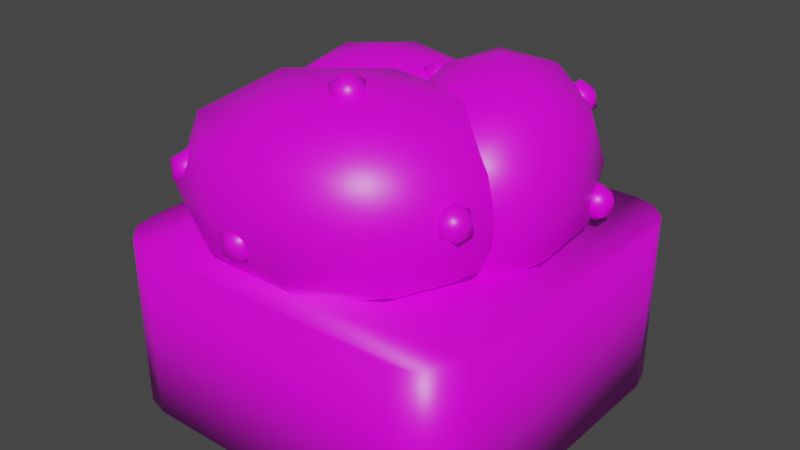 # Source: tile_shrub.blend  (saved by Blender 3.6.13; exported with 4.5.12 LTS)
import bpy
from mathutils import Matrix  # noqa: F401  (used for matrix-valued properties, if any)

bpy.ops.wm.read_factory_settings(use_empty=True)
scene = bpy.context.scene
scene.name = 'Scene'

# ---- collections
col_collection = bpy.data.collections.new('Collection'); scene.collection.children.link(col_collection)

# ---- images (referenced by path relative to the original .blend; pixels are not part of the script)
import os
ASSET_DIR = os.environ.get("B2B_ASSET_DIR", "")  # directory of the original .blend (textures are referenced by path, not embedded)
HERE = os.path.dirname(os.path.abspath(__file__))  # packed textures are extracted next to this script under _unpacked/

def load_image(name, relpath, width, height, colorspace="sRGB"):
    """Load a texture the original file referenced (path relative to the .blend, or extracted next to this script)."""
    p = next((c for c in (os.path.join(HERE, relpath), os.path.join(ASSET_DIR, relpath)) if relpath and os.path.exists(c)), "")
    if p:
        img = bpy.data.images.load(p, check_existing=True)
        img.name = name
    else:  # same state as the original file: an image datablock whose file is absent (Cycles renders it pink)
        img = bpy.data.images.new(name, width, height)
        img.source = "FILE"
        img.filepath = "//" + (relpath or name)
    img.colorspace_settings.name = colorspace
    return img
img_untitled = load_image('Untitled', '', 1024, 1024, 'sRGB')

# ---- materials (node trees are filled in below, after node groups)
mat_material = bpy.data.materials.new('Material')
mat_material.alpha_threshold = 0.0
mat_material.use_transparent_shadow = False
mat_material.line_color = (0.0, 0.0, 0.0, 1.0)

# ---- material node trees
mat_material.use_nodes = True; mat_material.node_tree.nodes.clear()
_N = mat_material.node_tree.nodes; _L = mat_material.node_tree.links
n0 = _N.new('ShaderNodeOutputMaterial'); n0.name = 'Material Output'; n0.location = (300, 300)
n1 = _N.new('ShaderNodeBsdfPrincipled'); n1.name = 'Principled BSDF'; n1.location = (10, 300)
n1.distribution = 'GGX'
n1.subsurface_method = 'BURLEY'
n1.inputs[2].default_value = 0.4
n1.inputs[3].default_value = 1.45
n1.inputs[27].default_value = (0.0, 0.0, 0.0, 1.0)
n1.inputs[28].default_value = 1.0
n2 = _N.new('ShaderNodeTexImage'); n2.name = 'Image Texture'; n2.location = (-180, 280)
n2.image = img_untitled
_L.new(n1.outputs[0], n0.inputs[0])
_L.new(n2.outputs[0], n1.inputs[0])
n0.is_active_output = True

# ---- world
world_world = bpy.data.worlds.new('World'); scene.world = world_world
world_world.use_nodes = True; world_world.node_tree.nodes.clear()
_N = world_world.node_tree.nodes; _L = world_world.node_tree.links
n0 = _N.new('ShaderNodeOutputWorld'); n0.name = 'World Output'; n0.location = (300, 300)
n1 = _N.new('ShaderNodeBackground'); n1.name = 'Background'; n1.location = (10, 300)
n1.inputs[0].default_value = (0.05088, 0.05088, 0.05088, 1.0)
_L.new(n1.outputs[0], n0.inputs[0])
n0.is_active_output = True
world_world.color = (0.05088, 0.05088, 0.05088)
world_world.use_sun_shadow = False
world_world.sun_shadow_jitter_overblur = 0.0

# ---- meshes
me_icosphere_010 = bpy.data.meshes.new('Icosphere.010')
me_icosphere_010.from_pydata([(0.0, 0.0, -1.0), (0.7236, -0.5257, -0.4472), (-0.2764, -0.8506, -0.4472), (-0.8944, 0.0, -0.4472), (-0.2764, 0.8506, -0.4472), (0.7236, 0.5257, -0.4472), (0.2764, -0.8506, 0.4472), (-0.7236, -0.5257, 0.4472), (-0.7236, 0.5257, 0.4472), (0.2764, 0.8506, 0.4472), (0.8944, 0.0, 0.4472), (0.0, 0.0, 1.0), (3.446, 7.53, -10.3), (2.408, 12.73, -7.316), (7.641, 8.604, -7.316), (6.408, 2.11, -7.316), (0.3552, 1.284, -7.316), (-1.796, 9.434, -7.316), (5.317, 11.76, -2.495), (7.769, 4.574, -2.495), (3.429, 1.088, -2.495), (-1.63, 5.969, -2.495), (-1.022, 11.72, -2.495), (2.939, 7.573, 0.4842), (5.955, 8.202, -9.491), (2.882, 10.51, -9.491), (5.404, 11.38, -7.74), (-0.1792, 11.86, -7.74), (0.4222, 8.236, -9.491), (5.204, 3.767, -9.491), (7.686, 4.62, -7.74), (1.908, 4.258, -9.491), (3.558, 1.085, -7.74), (-0.9826, 5.99, -7.74), (0.3597, 12.98, -4.906), (-2.563, 10.48, -4.906), (7.068, 10.67, -4.906), (3.976, 12.97, -4.906), (7.763, 2.861, -4.906), (8.453, 5.978, -4.906), (1.228, 0.1232, -4.906), (5.148, 0.593, -4.906), (-2.59, 8.041, -4.906), (-1.744, 1.913, -4.906), (2.155, 12.42, -2.072), (7.26, 8.908, -2.072), (5.982, 2.031, -2.072), (0.5504, 2.825, -2.072), (-2.244, 9.01, -2.072), (4.325, 10.21, -0.3208), (0.7908, 10.36, -0.3208), (5.88, 6.542, -0.3208), (3.189, 3.62, -0.3208), (0.2559, 6.63, -0.3208), (9.484, 12.07, -8.297), (9.143, 13.34, -8.297), (9.484, 12.07, -17.9), (9.484, -3.173, -8.297), (9.143, -4.444, -8.297), (9.484, -3.173, -17.9), (9.143, -4.444, -17.9), (8.213, -5.374, -17.9), (6.943, -5.714, -17.9), (8.213, -5.374, -8.297), (6.943, -5.714, -8.297), (-8.302, -5.714, -8.297), (-8.302, -5.714, -17.9), (-9.573, -5.374, -8.297), (-9.573, -5.374, -17.9), (-10.5, -4.444, -8.297), (-10.5, -4.444, -17.9), (-10.84, -3.173, -8.297), (-10.84, -3.173, -17.9), (-10.84, 12.07, -8.297), (-10.5, 13.34, -8.297), (-10.84, 12.07, -17.9), (-10.5, 13.34, -17.9), (-9.573, 14.27, -17.9), (-8.302, 14.61, -17.9), (-9.573, 14.27, -8.297), (-8.302, 14.61, -8.297), (6.943, 14.61, -8.297), (8.213, 14.27, -8.297), (6.943, 14.61, -17.9), (8.213, 14.27, -17.9), (9.143, 13.34, -17.9), (-0.4294, 0.4089, -10.27), (6.32, 1.091, -7.305), (0.4216, -5.069, -7.305), (-7.701, -2.696, -7.305), (-8.008, 5.119, -7.305), (2.644, 6.854, -7.305), (4.732, -2.496, -2.507), (-4.729, -4.734, -2.507), (-8.637, 1.226, -2.507), (-1.792, 7.071, -2.507), (5.463, 5.587, -2.507), (-0.312, 1.05, 0.4586), (0.1184, -2.871, -9.469), (3.435, 0.7604, -9.469), (4.238, -2.561, -7.726), (5.538, 4.495, -7.726), (0.8437, 4.176, -9.469), (-5.441, -1.367, -9.469), (-4.661, -4.635, -7.726), (-4.409, 2.773, -9.469), (-8.656, 1.062, -7.726), (-1.845, 6.243, -7.726), (6.894, 3.671, -4.906), (4.075, 7.702, -4.906), (3.123, -4.594, -4.906), (6.436, -0.9362, -4.906), (-6.912, -4.516, -4.906), (-3.024, -5.78, -4.906), (-9.594, 4.149, -4.906), (-9.479, -0.904, -4.906), (0.9661, 8.038, -4.906), (-6.947, 7.716, -4.906), (5.963, 1.451, -2.086), (0.8565, -4.621, -2.086), (-7.75, -2.144, -2.086), (-6.068, 4.68, -2.086), (2.159, 7.478, -2.086), (2.873, -1.041, -0.3425), (3.503, 3.444, -0.3425), (-1.989, -2.57, -0.3425), (-5.38, 1.219, -0.3425), (-1.183, 4.586, -0.3425), (-5.58, 8.891, -8.836), (-9.89, 6.417, -6.664), (-7.787, 12.3, -6.664), (-1.644, 13.14, -6.664), (0.8977, 8.007, -6.664), (-5.708, 3.661, -6.664), (-9.901, 9.291, -3.148), (-4.242, 13.62, -3.148), (0.1544, 10.8, -3.148), (-2.677, 4.842, -3.148), (-7.973, 3.665, -3.148), (-5.467, 8.427, -0.9753), (-6.927, 10.92, -8.249), (-8.059, 7.5, -8.249), (-9.59, 9.482, -6.972), (-8.349, 4.373, -6.972), (-5.305, 5.99, -8.249), (-2.758, 11.58, -8.249), (-4.258, 13.53, -6.972), (-2.211, 8.5, -8.249), (0.1183, 10.91, -6.972), (-2.889, 5.412, -6.972), (-9.503, 4.519, -4.906), (-6.412, 2.665, -4.906), (-9.452, 11.17, -4.906), (-10.57, 7.738, -4.906), (-2.716, 14.12, -4.906), (-5.695, 13.81, -4.906), (1.669, 9.129, -4.906), (0.08096, 12.47, -4.906), (-4.232, 3.37, -4.906), (0.9645, 5.952, -4.906), (-9.544, 6.282, -2.839), (-7.944, 11.87, -2.839), (-1.447, 12.79, -2.839), (-0.5313, 7.72, -2.839), (-5.198, 3.389, -2.839), (-8.223, 8.873, -1.562), (-7.303, 5.685, -1.562), (-5.428, 11.35, -1.562), (-2.026, 9.829, -1.562), (-3.827, 6.322, -1.562), (6.223, -0.4158, -5.26), (6.947, -0.9415, -4.707), (5.947, -1.266, -4.707), (5.329, -0.4158, -4.707), (5.947, 0.4349, -4.707), (6.947, 0.11, -4.707), (6.5, -1.266, -3.813), (5.5, -0.9415, -3.813), (5.5, 0.11, -3.813), (6.5, 0.4349, -3.813), (7.118, -0.4158, -3.813), (6.223, -0.4158, -3.26), (7.482, 9.493, -7.508), (8.206, 8.967, -6.955), (7.206, 8.642, -6.955), (6.588, 9.493, -6.955), (7.206, 10.34, -6.955), (8.206, 10.02, -6.955), (7.759, 8.642, -6.061), (6.759, 8.967, -6.061), (6.759, 10.02, -6.061), (7.759, 10.34, -6.061), (8.377, 9.493, -6.061), (7.482, 9.493, -5.508), (0.1995, 12.19, -7.758), (0.9231, 11.66, -7.205), (-0.07693, 11.34, -7.205), (-0.695, 12.19, -7.205), (-0.07693, 13.04, -7.205), (0.9231, 12.72, -7.205), (0.4758, 11.34, -6.31), (-0.5241, 11.66, -6.31), (-0.5241, 12.72, -6.31), (0.4758, 13.04, -6.31), (1.094, 12.19, -6.31), (0.1995, 12.19, -5.758), (5.055, 11.25, -3.302), (5.778, 10.73, -2.749), (4.778, 10.4, -2.749), (4.16, 11.25, -2.749), (4.778, 12.1, -2.749), (5.778, 11.78, -2.749), (5.331, 10.4, -1.854), (4.331, 10.73, -1.854), (4.331, 11.78, -1.854), (5.331, 12.1, -1.854), (5.949, 11.25, -1.854), (5.055, 11.25, -1.302), (-2.021, -5.045, -7.044), (-1.297, -5.571, -6.491), (-2.297, -5.896, -6.491), (-2.915, -5.045, -6.491), (-2.297, -4.194, -6.491), (-1.297, -4.519, -6.491), (-1.744, -5.896, -5.597), (-2.744, -5.571, -5.597), (-2.744, -4.519, -5.597), (-1.744, -4.194, -5.597), (-1.126, -5.045, -5.597), (-2.021, -5.045, -5.044), (-6.656, -3.803, -5.182), (-5.932, -4.329, -4.629), (-6.932, -4.653, -4.629), (-7.55, -3.803, -4.629), (-6.932, -2.952, -4.629), (-5.932, -3.277, -4.629), (-6.379, -4.653, -3.735), (-7.379, -4.329, -3.735), (-7.379, -3.277, -3.735), (-6.379, -2.952, -3.735), (-5.761, -3.803, -3.735), (-6.656, -3.803, -3.182), (-8.681, 9.414, -3.769), (-7.957, 8.888, -3.216), (-8.957, 8.563, -3.216), (-9.575, 9.414, -3.216), (-8.957, 10.26, -3.216), (-7.957, 9.94, -3.216), (-8.404, 8.563, -2.322), (-9.404, 8.888, -2.322), (-9.404, 9.94, -2.322), (-8.404, 10.26, -2.322), (-7.786, 9.414, -2.322), (-8.681, 9.414, -1.769), (-1.784, 8.939, -3.099), (-1.061, 8.413, -2.546), (-2.061, 8.088, -2.546), (-2.679, 8.939, -2.546), (-2.061, 9.789, -2.546), (-1.061, 9.464, -2.546), (-1.508, 8.088, -1.652), (-2.508, 8.413, -1.652), (-2.508, 9.464, -1.652), (-1.508, 9.789, -1.652), (-0.8901, 8.939, -1.652), (-1.784, 8.939, -1.099)], [], [(0, 1, 2), (1, 0, 5), (0, 2, 3), (0, 3, 4), (0, 4, 5), (1, 5, 10), (2, 1, 6), (3, 2, 7), (4, 3, 8), (5, 4, 9), (1, 10, 6), (2, 6, 7), (3, 7, 8), (4, 8, 9), (5, 9, 10), (6, 10, 11), (7, 6, 11), (8, 7, 11), (9, 8, 11), (10, 9, 11), (12, 25, 24), (13, 25, 27), (12, 24, 29), (12, 29, 31), (12, 31, 28), (13, 27, 34), (14, 26, 36), (15, 30, 38), (16, 32, 40), (17, 33, 42), (13, 34, 37), (14, 36, 39), (15, 38, 41), (16, 40, 43), (17, 42, 35), (18, 44, 49), (19, 45, 51), (20, 46, 52), (21, 47, 53), (22, 48, 50), (50, 53, 23), (50, 48, 53), (48, 21, 53), (53, 52, 23), (53, 47, 52), (47, 20, 52), (52, 51, 23), (52, 46, 51), (46, 19, 51), (51, 49, 23), (51, 45, 49), (45, 18, 49), (49, 50, 23), (49, 44, 50), (44, 22, 50), (35, 48, 22), (35, 42, 48), (42, 21, 48), (43, 47, 21), (43, 40, 47), (40, 20, 47), (41, 46, 20), (41, 38, 46), (38, 19, 46), (39, 45, 19), (39, 36, 45), (36, 18, 45), (37, 44, 18), (37, 34, 44), (34, 22, 44), (42, 43, 21), (42, 33, 43), (33, 16, 43), (40, 41, 20), (40, 32, 41), (32, 15, 41), (38, 39, 19), (38, 30, 39), (30, 14, 39), (36, 37, 18), (36, 26, 37), (26, 13, 37), (34, 35, 22), (34, 27, 35), (27, 17, 35), (28, 33, 17), (28, 31, 33), (31, 16, 33), (31, 32, 16), (31, 29, 32), (29, 15, 32), (29, 30, 15), (29, 24, 30), (24, 14, 30), (27, 28, 17), (27, 25, 28), (25, 12, 28), (24, 26, 14), (24, 25, 26), (25, 13, 26), (54, 55, 82, 81, 80, 79, 74, 73, 71, 69, 67, 65, 64, 63, 58, 57), (54, 56, 85, 55), (56, 54, 57, 59), (58, 60, 59, 57), (75, 76, 77, 78, 83, 84, 85, 56, 59, 60, 61, 62, 66, 68, 70, 72), (63, 61, 60, 58), (64, 62, 61, 63), (62, 64, 65, 66), (66, 65, 67, 68), (68, 67, 69, 70), (70, 69, 71, 72), (72, 71, 73, 75), (74, 76, 75, 73), (79, 77, 76, 74), (80, 78, 77, 79), (78, 80, 81, 83), (82, 84, 83, 81), (55, 85, 84, 82), (86, 99, 98), (87, 99, 101), (86, 98, 103), (86, 103, 105), (86, 105, 102), (87, 101, 108), (88, 100, 110), (89, 104, 112), (90, 106, 114), (91, 107, 116), (87, 108, 111), (88, 110, 113), (89, 112, 115), (90, 114, 117), (91, 116, 109), (92, 118, 123), (93, 119, 125), (94, 120, 126), (95, 121, 127), (96, 122, 124), (124, 127, 97), (124, 122, 127), (122, 95, 127), (127, 126, 97), (127, 121, 126), (121, 94, 126), (126, 125, 97), (126, 120, 125), (120, 93, 125), (125, 123, 97), (125, 119, 123), (119, 92, 123), (123, 124, 97), (123, 118, 124), (118, 96, 124), (109, 122, 96), (109, 116, 122), (116, 95, 122), (117, 121, 95), (117, 114, 121), (114, 94, 121), (115, 120, 94), (115, 112, 120), (112, 93, 120), (113, 119, 93), (113, 110, 119), (110, 92, 119), (111, 118, 92), (111, 108, 118), (108, 96, 118), (116, 117, 95), (116, 107, 117), (107, 90, 117), (114, 115, 94), (114, 106, 115), (106, 89, 115), (112, 113, 93), (112, 104, 113), (104, 88, 113), (110, 111, 92), (110, 100, 111), (100, 87, 111), (108, 109, 96), (108, 101, 109), (101, 91, 109), (102, 107, 91), (102, 105, 107), (105, 90, 107), (105, 106, 90), (105, 103, 106), (103, 89, 106), (103, 104, 89), (103, 98, 104), (98, 88, 104), (101, 102, 91), (101, 99, 102), (99, 86, 102), (98, 100, 88), (98, 99, 100), (99, 87, 100), (128, 141, 140), (129, 141, 143), (128, 140, 145), (128, 145, 147), (128, 147, 144), (129, 143, 150), (130, 142, 152), (131, 146, 154), (132, 148, 156), (133, 149, 158), (129, 150, 153), (130, 152, 155), (131, 154, 157), (132, 156, 159), (133, 158, 151), (134, 160, 165), (135, 161, 167), (136, 162, 168), (137, 163, 169), (138, 164, 166), (166, 169, 139), (166, 164, 169), (164, 137, 169), (169, 168, 139), (169, 163, 168), (163, 136, 168), (168, 167, 139), (168, 162, 167), (162, 135, 167), (167, 165, 139), (167, 161, 165), (161, 134, 165), (165, 166, 139), (165, 160, 166), (160, 138, 166), (151, 164, 138), (151, 158, 164), (158, 137, 164), (159, 163, 137), (159, 156, 163), (156, 136, 163), (157, 162, 136), (157, 154, 162), (154, 135, 162), (155, 161, 135), (155, 152, 161), (152, 134, 161), (153, 160, 134), (153, 150, 160), (150, 138, 160), (158, 159, 137), (158, 149, 159), (149, 132, 159), (156, 157, 136), (156, 148, 157), (148, 131, 157), (154, 155, 135), (154, 146, 155), (146, 130, 155), (152, 153, 134), (152, 142, 153), (142, 129, 153), (150, 151, 138), (150, 143, 151), (143, 133, 151), (144, 149, 133), (144, 147, 149), (147, 132, 149), (147, 148, 132), (147, 145, 148), (145, 131, 148), (145, 146, 131), (145, 140, 146), (140, 130, 146), (143, 144, 133), (143, 141, 144), (141, 128, 144), (140, 142, 130), (140, 141, 142), (141, 129, 142), (170, 171, 172), (171, 170, 175), (170, 172, 173), (170, 173, 174), (170, 174, 175), (171, 175, 180), (172, 171, 176), (173, 172, 177), (174, 173, 178), (175, 174, 179), (171, 180, 176), (172, 176, 177), (173, 177, 178), (174, 178, 179), (175, 179, 180), (176, 180, 181), (177, 176, 181), (178, 177, 181), (179, 178, 181), (180, 179, 181), (182, 183, 184), (183, 182, 187), (182, 184, 185), (182, 185, 186), (182, 186, 187), (183, 187, 192), (184, 183, 188), (185, 184, 189), (186, 185, 190), (187, 186, 191), (183, 192, 188), (184, 188, 189), (185, 189, 190), (186, 190, 191), (187, 191, 192), (188, 192, 193), (189, 188, 193), (190, 189, 193), (191, 190, 193), (192, 191, 193), (194, 195, 196), (195, 194, 199), (194, 196, 197), (194, 197, 198), (194, 198, 199), (195, 199, 204), (196, 195, 200), (197, 196, 201), (198, 197, 202), (199, 198, 203), (195, 204, 200), (196, 200, 201), (197, 201, 202), (198, 202, 203), (199, 203, 204), (200, 204, 205), (201, 200, 205), (202, 201, 205), (203, 202, 205), (204, 203, 205), (206, 207, 208), (207, 206, 211), (206, 208, 209), (206, 209, 210), (206, 210, 211), (207, 211, 216), (208, 207, 212), (209, 208, 213), (210, 209, 214), (211, 210, 215), (207, 216, 212), (208, 212, 213), (209, 213, 214), (210, 214, 215), (211, 215, 216), (212, 216, 217), (213, 212, 217), (214, 213, 217), (215, 214, 217), (216, 215, 217), (218, 219, 220), (219, 218, 223), (218, 220, 221), (218, 221, 222), (218, 222, 223), (219, 223, 228), (220, 219, 224), (221, 220, 225), (222, 221, 226), (223, 222, 227), (219, 228, 224), (220, 224, 225), (221, 225, 226), (222, 226, 227), (223, 227, 228), (224, 228, 229), (225, 224, 229), (226, 225, 229), (227, 226, 229), (228, 227, 229), (230, 231, 232), (231, 230, 235), (230, 232, 233), (230, 233, 234), (230, 234, 235), (231, 235, 240), (232, 231, 236), (233, 232, 237), (234, 233, 238), (235, 234, 239), (231, 240, 236), (232, 236, 237), (233, 237, 238), (234, 238, 239), (235, 239, 240), (236, 240, 241), (237, 236, 241), (238, 237, 241), (239, 238, 241), (240, 239, 241), (242, 243, 244), (243, 242, 247), (242, 244, 245), (242, 245, 246), (242, 246, 247), (243, 247, 252), (244, 243, 248), (245, 244, 249), (246, 245, 250), (247, 246, 251), (243, 252, 248), (244, 248, 249), (245, 249, 250), (246, 250, 251), (247, 251, 252), (248, 252, 253), (249, 248, 253), (250, 249, 253), (251, 250, 253), (252, 251, 253), (254, 255, 256), (255, 254, 259), (254, 256, 257), (254, 257, 258), (254, 258, 259), (255, 259, 264), (256, 255, 260), (257, 256, 261), (258, 257, 262), (259, 258, 263), (255, 264, 260), (256, 260, 261), (257, 261, 262), (258, 262, 263), (259, 263, 264), (260, 264, 265), (261, 260, 265), (262, 261, 265), (263, 262, 265), (264, 263, 265)])
me_icosphere_010.polygons.foreach_set('use_smooth', [True] * 438)
_uv = me_icosphere_010.uv_layers.new(name='UVMap')
_uv.uv.foreach_set('vector', [0.8055, 0.8748, 0.8182, 0.8967, 0.7929, 0.8967, 0.8182, 0.8967, 0.8308, 0.8748, 0.8434, 0.8967, 0.9066, 0.8748, 0.9192, 0.8967, 0.8939, 0.8967, 0.8813, 0.8748, 0.8939, 0.8967, 0.8687, 0.8967, 0.856, 0.8748, 0.8687, 0.8967, 0.8434, 0.8967, 0.8182, 0.8967, 0.8434, 0.8967, 0.8308, 0.9186, 0.7929, 0.8967, 0.8182, 0.8967, 0.8055, 0.9186, 0.8939, 0.8967, 0.9192, 0.8967, 0.9066, 0.9186, 0.8687, 0.8967, 0.8939, 0.8967, 0.8813, 0.9186, 0.8434, 0.8967, 0.8687, 0.8967, 0.856, 0.9186, 0.8182, 0.8967, 0.8308, 0.9186, 0.8055, 0.9186, 0.7929, 0.8967, 0.8055, 0.9186, 0.7803, 0.9186, 0.8939, 0.8967, 0.9066, 0.9186, 0.8813, 0.9186, 0.8687, 0.8967, 0.8813, 0.9186, 0.856, 0.9186, 0.8434, 0.8967, 0.856, 0.9186, 0.8308, 0.9186, 0.8055, 0.9186, 0.8308, 0.9186, 0.8182, 0.9404, 0.7803, 0.9186, 0.8055, 0.9186, 0.7929, 0.9404, 0.8813, 0.9186, 0.9066, 0.9186, 0.8939, 0.9404, 0.856, 0.9186, 0.8813, 0.9186, 0.8687, 0.9404, 0.8308, 0.9186, 0.856, 0.9186, 0.8434, 0.9404, 0.17, 0.1823, 0.1978, 0.2305, 0.1421, 0.2305, 0.2257, 0.2788, 0.2535, 0.2305, 0.2814, 0.2788, 0.6156, 0.1823, 0.6434, 0.2305, 0.5877, 0.2305, 0.5042, 0.1823, 0.532, 0.2305, 0.4763, 0.2305, 0.3928, 0.1823, 0.4206, 0.2305, 0.3649, 0.2305, 0.2257, 0.2788, 0.2814, 0.2788, 0.2535, 0.327, 0.1143, 0.2788, 0.17, 0.2788, 0.1421, 0.327, 0.5599, 0.2788, 0.6156, 0.2788, 0.5877, 0.327, 0.4485, 0.2788, 0.5042, 0.2788, 0.4763, 0.327, 0.3371, 0.2788, 0.3928, 0.2788, 0.3649, 0.327, 0.2257, 0.2788, 0.2535, 0.327, 0.1978, 0.327, 0.1143, 0.2788, 0.1421, 0.327, 0.08643, 0.327, 0.5599, 0.2788, 0.5877, 0.327, 0.532, 0.327, 0.4485, 0.2788, 0.4763, 0.327, 0.4206, 0.327, 0.3371, 0.2788, 0.3649, 0.327, 0.3092, 0.327, 0.17, 0.3753, 0.2257, 0.3753, 0.1978, 0.4235, 0.05858, 0.3753, 0.1143, 0.3753, 0.08643, 0.4235, 0.5042, 0.3753, 0.5599, 0.3753, 0.532, 0.4235, 0.3928, 0.3753, 0.4485, 0.3753, 0.4206, 0.4235, 0.2814, 0.3753, 0.3371, 0.3753, 0.3092, 0.4235, 0.3092, 0.4235, 0.3649, 0.4235, 0.3371, 0.4717, 0.3092, 0.4235, 0.3371, 0.3753, 0.3649, 0.4235, 0.3371, 0.3753, 0.3928, 0.3753, 0.3649, 0.4235, 0.4206, 0.4235, 0.4763, 0.4235, 0.4485, 0.4717, 0.4206, 0.4235, 0.4485, 0.3753, 0.4763, 0.4235, 0.4485, 0.3753, 0.5042, 0.3753, 0.4763, 0.4235, 0.532, 0.4235, 0.5877, 0.4235, 0.5599, 0.4717, 0.532, 0.4235, 0.5599, 0.3753, 0.5877, 0.4235, 0.5599, 0.3753, 0.6156, 0.3753, 0.5877, 0.4235, 0.08643, 0.4235, 0.1421, 0.4235, 0.1143, 0.4717, 0.08643, 0.4235, 0.1143, 0.3753, 0.1421, 0.4235, 0.1143, 0.3753, 0.17, 0.3753, 0.1421, 0.4235, 0.1978, 0.4235, 0.2535, 0.4235, 0.2257, 0.4717, 0.1978, 0.4235, 0.2257, 0.3753, 0.2535, 0.4235, 0.2257, 0.3753, 0.2814, 0.3753, 0.2535, 0.4235, 0.3092, 0.327, 0.3371, 0.3753, 0.2814, 0.3753, 0.3092, 0.327, 0.3649, 0.327, 0.3371, 0.3753, 0.3649, 0.327, 0.3928, 0.3753, 0.3371, 0.3753, 0.4206, 0.327, 0.4485, 0.3753, 0.3928, 0.3753, 0.4206, 0.327, 0.4763, 0.327, 0.4485, 0.3753, 0.4763, 0.327, 0.5042, 0.3753, 0.4485, 0.3753, 0.532, 0.327, 0.5599, 0.3753, 0.5042, 0.3753, 0.532, 0.327, 0.5877, 0.327, 0.5599, 0.3753, 0.5877, 0.327, 0.6156, 0.3753, 0.5599, 0.3753, 0.08643, 0.327, 0.1143, 0.3753, 0.05858, 0.3753, 0.08643, 0.327, 0.1421, 0.327, 0.1143, 0.3753, 0.1421, 0.327, 0.17, 0.3753, 0.1143, 0.3753, 0.1978, 0.327, 0.2257, 0.3753, 0.17, 0.3753, 0.1978, 0.327, 0.2535, 0.327, 0.2257, 0.3753, 0.2535, 0.327, 0.2814, 0.3753, 0.2257, 0.3753, 0.3649, 0.327, 0.4206, 0.327, 0.3928, 0.3753, 0.3649, 0.327, 0.3928, 0.2788, 0.4206, 0.327, 0.3928, 0.2788, 0.4485, 0.2788, 0.4206, 0.327, 0.4763, 0.327, 0.532, 0.327, 0.5042, 0.3753, 0.4763, 0.327, 0.5042, 0.2788, 0.532, 0.327, 0.5042, 0.2788, 0.5599, 0.2788, 0.532, 0.327, 0.5877, 0.327, 0.6434, 0.327, 0.6156, 0.3753, 0.5877, 0.327, 0.6156, 0.2788, 0.6434, 0.327, 0.6156, 0.2788, 0.6713, 0.2788, 0.6434, 0.327, 0.1421, 0.327, 0.1978, 0.327, 0.17, 0.3753, 0.1421, 0.327, 0.17, 0.2788, 0.1978, 0.327, 0.17, 0.2788, 0.2257, 0.2788, 0.1978, 0.327, 0.2535, 0.327, 0.3092, 0.327, 0.2814, 0.3753, 0.2535, 0.327, 0.2814, 0.2788, 0.3092, 0.327, 0.2814, 0.2788, 0.3371, 0.2788, 0.3092, 0.327, 0.3649, 0.2305, 0.3928, 0.2788, 0.3371, 0.2788, 0.3649, 0.2305, 0.4206, 0.2305, 0.3928, 0.2788, 0.4206, 0.2305, 0.4485, 0.2788, 0.3928, 0.2788, 0.4763, 0.2305, 0.5042, 0.2788, 0.4485, 0.2788, 0.4763, 0.2305, 0.532, 0.2305, 0.5042, 0.2788, 0.532, 0.2305, 0.5599, 0.2788, 0.5042, 0.2788, 0.5877, 0.2305, 0.6156, 0.2788, 0.5599, 0.2788, 0.5877, 0.2305, 0.6434, 0.2305, 0.6156, 0.2788, 0.6434, 0.2305, 0.6713, 0.2788, 0.6156, 0.2788, 0.2814, 0.2788, 0.3092, 0.2305, 0.3371, 0.2788, 0.2814, 0.2788, 0.2535, 0.2305, 0.3092, 0.2305, 0.2535, 0.2305, 0.2814, 0.1823, 0.3092, 0.2305, 0.1421, 0.2305, 0.17, 0.2788, 0.1143, 0.2788, 0.1421, 0.2305, 0.1978, 0.2305, 0.17, 0.2788, 0.1978, 0.2305, 0.2257, 0.2788, 0.17, 0.2788, 0.5718, 0.05107, 0.5739, 0.04272, 0.5799, 0.03652, 0.5881, 0.03413, 0.6878, 0.0321, 0.6961, 0.03416, 0.7023, 0.04011, 0.7047, 0.04837, 0.7067, 0.148, 0.7047, 0.1564, 0.6987, 0.1626, 0.6905, 0.165, 0.5908, 0.167, 0.5825, 0.1649, 0.5763, 0.159, 0.5739, 0.1507, 0.7118, 0.3989, 0.7746, 0.3976, 0.7748, 0.4062, 0.712, 0.4075, 0.7746, 0.3976, 0.7118, 0.3989, 0.7098, 0.2993, 0.7726, 0.298, 0.7096, 0.2907, 0.7724, 0.2894, 0.7726, 0.298, 0.7098, 0.2993, 0.7675, 0.0471, 0.7695, 0.03875, 0.7755, 0.03254, 0.7837, 0.03015, 0.8834, 0.02812, 0.8917, 0.03018, 0.8979, 0.03614, 0.9003, 0.0444, 0.9024, 0.1441, 0.9003, 0.1524, 0.8943, 0.1586, 0.8861, 0.161, 0.7864, 0.163, 0.7781, 0.161, 0.7719, 0.155, 0.7695, 0.1468, 0.7095, 0.2821, 0.7722, 0.2808, 0.7724, 0.2894, 0.7096, 0.2907, 0.7093, 0.2735, 0.772, 0.2722, 0.7722, 0.2808, 0.7095, 0.2821, 0.772, 0.2722, 0.7093, 0.2735, 0.7073, 0.1738, 0.77, 0.1725, 0.77, 0.1725, 0.7073, 0.1738, 0.7071, 0.1652, 0.7698, 0.1639, 0.7698, 0.1639, 0.7071, 0.1652, 0.7069, 0.1566, 0.7697, 0.1553, 0.7697, 0.1553, 0.7069, 0.1566, 0.7067, 0.148, 0.7695, 0.1468, 0.7695, 0.1468, 0.7067, 0.148, 0.7047, 0.04837, 0.7675, 0.0471, 0.7147, 0.5416, 0.7775, 0.5403, 0.7777, 0.5489, 0.7149, 0.5502, 0.7146, 0.533, 0.7773, 0.5317, 0.7775, 0.5403, 0.7147, 0.5416, 0.7144, 0.5244, 0.7771, 0.5231, 0.7773, 0.5317, 0.7146, 0.533, 0.7771, 0.5231, 0.7144, 0.5244, 0.7124, 0.4247, 0.7751, 0.4234, 0.7122, 0.4161, 0.7749, 0.4148, 0.7751, 0.4234, 0.7124, 0.4247, 0.712, 0.4075, 0.7748, 0.4062, 0.7749, 0.4148, 0.7122, 0.4161, 0.1743, 0.6734, 0.2022, 0.7216, 0.1465, 0.7216, 0.23, 0.7699, 0.2579, 0.7216, 0.2857, 0.7699, 0.6199, 0.6734, 0.6478, 0.7216, 0.5921, 0.7216, 0.5085, 0.6734, 0.5364, 0.7216, 0.4807, 0.7216, 0.3971, 0.6734, 0.425, 0.7216, 0.3693, 0.7216, 0.23, 0.7699, 0.2857, 0.7699, 0.2579, 0.8181, 0.1186, 0.7699, 0.1743, 0.7699, 0.1465, 0.8181, 0.5642, 0.7699, 0.6199, 0.7699, 0.5921, 0.8181, 0.4528, 0.7699, 0.5085, 0.7699, 0.4807, 0.8181, 0.3414, 0.7699, 0.3971, 0.7699, 0.3693, 0.8181, 0.23, 0.7699, 0.2579, 0.8181, 0.2022, 0.8181, 0.1186, 0.7699, 0.1465, 0.8181, 0.09075, 0.8181, 0.5642, 0.7699, 0.5921, 0.8181, 0.5364, 0.8181, 0.4528, 0.7699, 0.4807, 0.8181, 0.425, 0.8181, 0.3414, 0.7699, 0.3693, 0.8181, 0.3136, 0.8181, 0.1743, 0.8663, 0.23, 0.8663, 0.2022, 0.9146, 0.0629, 0.8663, 0.1186, 0.8663, 0.09075, 0.9146, 0.5085, 0.8663, 0.5642, 0.8663, 0.5364, 0.9146, 0.3971, 0.8663, 0.4528, 0.8663, 0.425, 0.9146, 0.2857, 0.8663, 0.3414, 0.8663, 0.3136, 0.9146, 0.3136, 0.9146, 0.3693, 0.9146, 0.3414, 0.9628, 0.3136, 0.9146, 0.3414, 0.8663, 0.3693, 0.9146, 0.3414, 0.8663, 0.3971, 0.8663, 0.3693, 0.9146, 0.425, 0.9146, 0.4807, 0.9146, 0.4528, 0.9628, 0.425, 0.9146, 0.4528, 0.8663, 0.4807, 0.9146, 0.4528, 0.8663, 0.5085, 0.8663, 0.4807, 0.9146, 0.5364, 0.9146, 0.5921, 0.9146, 0.5642, 0.9628, 0.5364, 0.9146, 0.5642, 0.8663, 0.5921, 0.9146, 0.5642, 0.8663, 0.6199, 0.8663, 0.5921, 0.9146, 0.09075, 0.9146, 0.1465, 0.9146, 0.1186, 0.9628, 0.09075, 0.9146, 0.1186, 0.8663, 0.1465, 0.9146, 0.1186, 0.8663, 0.1743, 0.8663, 0.1465, 0.9146, 0.2022, 0.9146, 0.2579, 0.9146, 0.23, 0.9628, 0.2022, 0.9146, 0.23, 0.8663, 0.2579, 0.9146, 0.23, 0.8663, 0.2857, 0.8663, 0.2579, 0.9146, 0.3136, 0.8181, 0.3414, 0.8663, 0.2857, 0.8663, 0.3136, 0.8181, 0.3693, 0.8181, 0.3414, 0.8663, 0.3693, 0.8181, 0.3971, 0.8663, 0.3414, 0.8663, 0.425, 0.8181, 0.4528, 0.8663, 0.3971, 0.8663, 0.425, 0.8181, 0.4807, 0.8181, 0.4528, 0.8663, 0.4807, 0.8181, 0.5085, 0.8663, 0.4528, 0.8663, 0.5364, 0.8181, 0.5642, 0.8663, 0.5085, 0.8663, 0.5364, 0.8181, 0.5921, 0.8181, 0.5642, 0.8663, 0.5921, 0.8181, 0.6199, 0.8663, 0.5642, 0.8663, 0.09075, 0.8181, 0.1186, 0.8663, 0.0629, 0.8663, 0.09075, 0.8181, 0.1465, 0.8181, 0.1186, 0.8663, 0.1465, 0.8181, 0.1743, 0.8663, 0.1186, 0.8663, 0.2022, 0.8181, 0.23, 0.8663, 0.1743, 0.8663, 0.2022, 0.8181, 0.2579, 0.8181, 0.23, 0.8663, 0.2579, 0.8181, 0.2857, 0.8663, 0.23, 0.8663, 0.3693, 0.8181, 0.425, 0.8181, 0.3971, 0.8663, 0.3693, 0.8181, 0.3971, 0.7699, 0.425, 0.8181, 0.3971, 0.7699, 0.4528, 0.7699, 0.425, 0.8181, 0.4807, 0.8181, 0.5364, 0.8181, 0.5085, 0.8663, 0.4807, 0.8181, 0.5085, 0.7699, 0.5364, 0.8181, 0.5085, 0.7699, 0.5642, 0.7699, 0.5364, 0.8181, 0.5921, 0.8181, 0.6478, 0.8181, 0.6199, 0.8663, 0.5921, 0.8181, 0.6199, 0.7699, 0.6478, 0.8181, 0.6199, 0.7699, 0.6756, 0.7699, 0.6478, 0.8181, 0.1465, 0.8181, 0.2022, 0.8181, 0.1743, 0.8663, 0.1465, 0.8181, 0.1743, 0.7699, 0.2022, 0.8181, 0.1743, 0.7699, 0.23, 0.7699, 0.2022, 0.8181, 0.2579, 0.8181, 0.3136, 0.8181, 0.2857, 0.8663, 0.2579, 0.8181, 0.2857, 0.7699, 0.3136, 0.8181, 0.2857, 0.7699, 0.3414, 0.7699, 0.3136, 0.8181, 0.3693, 0.7216, 0.3971, 0.7699, 0.3414, 0.7699, 0.3693, 0.7216, 0.425, 0.7216, 0.3971, 0.7699, 0.425, 0.7216, 0.4528, 0.7699, 0.3971, 0.7699, 0.4807, 0.7216, 0.5085, 0.7699, 0.4528, 0.7699, 0.4807, 0.7216, 0.5364, 0.7216, 0.5085, 0.7699, 0.5364, 0.7216, 0.5642, 0.7699, 0.5085, 0.7699, 0.5921, 0.7216, 0.6199, 0.7699, 0.5642, 0.7699, 0.5921, 0.7216, 0.6478, 0.7216, 0.6199, 0.7699, 0.6478, 0.7216, 0.6756, 0.7699, 0.6199, 0.7699, 0.2857, 0.7699, 0.3136, 0.7216, 0.3414, 0.7699, 0.2857, 0.7699, 0.2579, 0.7216, 0.3136, 0.7216, 0.2579, 0.7216, 0.2857, 0.6734, 0.3136, 0.7216, 0.1465, 0.7216, 0.1743, 0.7699, 0.1186, 0.7699, 0.1465, 0.7216, 0.2022, 0.7216, 0.1743, 0.7699, 0.2022, 0.7216, 0.23, 0.7699, 0.1743, 0.7699, 0.1744, 0.4235, 0.2022, 0.4717, 0.1465, 0.4717, 0.2301, 0.52, 0.2579, 0.4717, 0.2858, 0.52, 0.62, 0.4235, 0.6478, 0.4717, 0.5921, 0.4717, 0.5086, 0.4235, 0.5364, 0.4717, 0.4807, 0.4717, 0.3972, 0.4235, 0.425, 0.4717, 0.3693, 0.4717, 0.2301, 0.52, 0.2858, 0.52, 0.2579, 0.5682, 0.1187, 0.52, 0.1744, 0.52, 0.1465, 0.5682, 0.5643, 0.52, 0.62, 0.52, 0.5921, 0.5682, 0.4529, 0.52, 0.5086, 0.52, 0.4807, 0.5682, 0.3415, 0.52, 0.3972, 0.52, 0.3693, 0.5682, 0.2301, 0.52, 0.2579, 0.5682, 0.2022, 0.5682, 0.1187, 0.52, 0.1465, 0.5682, 0.09081, 0.5682, 0.5643, 0.52, 0.5921, 0.5682, 0.5364, 0.5682, 0.4529, 0.52, 0.4807, 0.5682, 0.425, 0.5682, 0.3415, 0.52, 0.3693, 0.5682, 0.3136, 0.5682, 0.1744, 0.6165, 0.2301, 0.6165, 0.2022, 0.6647, 0.06296, 0.6165, 0.1187, 0.6165, 0.09081, 0.6647, 0.5086, 0.6165, 0.5643, 0.6165, 0.5364, 0.6647, 0.3972, 0.6165, 0.4529, 0.6165, 0.425, 0.6647, 0.2858, 0.6165, 0.3415, 0.6165, 0.3136, 0.6647, 0.3136, 0.6647, 0.3693, 0.6647, 0.3415, 0.7129, 0.3136, 0.6647, 0.3415, 0.6165, 0.3693, 0.6647, 0.3415, 0.6165, 0.3972, 0.6165, 0.3693, 0.6647, 0.425, 0.6647, 0.4807, 0.6647, 0.4529, 0.7129, 0.425, 0.6647, 0.4529, 0.6165, 0.4807, 0.6647, 0.4529, 0.6165, 0.5086, 0.6165, 0.4807, 0.6647, 0.5364, 0.6647, 0.5921, 0.6647, 0.5643, 0.7129, 0.5364, 0.6647, 0.5643, 0.6165, 0.5921, 0.6647, 0.5643, 0.6165, 0.62, 0.6165, 0.5921, 0.6647, 0.09081, 0.6647, 0.1465, 0.6647, 0.1187, 0.7129, 0.09081, 0.6647, 0.1187, 0.6165, 0.1465, 0.6647, 0.1187, 0.6165, 0.1744, 0.6165, 0.1465, 0.6647, 0.2022, 0.6647, 0.2579, 0.6647, 0.2301, 0.7129, 0.2022, 0.6647, 0.2301, 0.6165, 0.2579, 0.6647, 0.2301, 0.6165, 0.2858, 0.6165, 0.2579, 0.6647, 0.3136, 0.5682, 0.3415, 0.6165, 0.2858, 0.6165, 0.3136, 0.5682, 0.3693, 0.5682, 0.3415, 0.6165, 0.3693, 0.5682, 0.3972, 0.6165, 0.3415, 0.6165, 0.425, 0.5682, 0.4529, 0.6165, 0.3972, 0.6165, 0.425, 0.5682, 0.4807, 0.5682, 0.4529, 0.6165, 0.4807, 0.5682, 0.5086, 0.6165, 0.4529, 0.6165, 0.5364, 0.5682, 0.5643, 0.6165, 0.5086, 0.6165, 0.5364, 0.5682, 0.5921, 0.5682, 0.5643, 0.6165, 0.5921, 0.5682, 0.62, 0.6165, 0.5643, 0.6165, 0.09081, 0.5682, 0.1187, 0.6165, 0.06296, 0.6165, 0.09081, 0.5682, 0.1465, 0.5682, 0.1187, 0.6165, 0.1465, 0.5682, 0.1744, 0.6165, 0.1187, 0.6165, 0.2022, 0.5682, 0.2301, 0.6165, 0.1744, 0.6165, 0.2022, 0.5682, 0.2579, 0.5682, 0.2301, 0.6165, 0.2579, 0.5682, 0.2858, 0.6165, 0.2301, 0.6165, 0.3693, 0.5682, 0.425, 0.5682, 0.3972, 0.6165, 0.3693, 0.5682, 0.3972, 0.52, 0.425, 0.5682, 0.3972, 0.52, 0.4529, 0.52, 0.425, 0.5682, 0.4807, 0.5682, 0.5364, 0.5682, 0.5086, 0.6165, 0.4807, 0.5682, 0.5086, 0.52, 0.5364, 0.5682, 0.5086, 0.52, 0.5643, 0.52, 0.5364, 0.5682, 0.5921, 0.5682, 0.6478, 0.5682, 0.62, 0.6165, 0.5921, 0.5682, 0.62, 0.52, 0.6478, 0.5682, 0.62, 0.52, 0.6757, 0.52, 0.6478, 0.5682, 0.1465, 0.5682, 0.2022, 0.5682, 0.1744, 0.6165, 0.1465, 0.5682, 0.1744, 0.52, 0.2022, 0.5682, 0.1744, 0.52, 0.2301, 0.52, 0.2022, 0.5682, 0.2579, 0.5682, 0.3136, 0.5682, 0.2858, 0.6165, 0.2579, 0.5682, 0.2858, 0.52, 0.3136, 0.5682, 0.2858, 0.52, 0.3415, 0.52, 0.3136, 0.5682, 0.3693, 0.4717, 0.3972, 0.52, 0.3415, 0.52, 0.3693, 0.4717, 0.425, 0.4717, 0.3972, 0.52, 0.425, 0.4717, 0.4529, 0.52, 0.3972, 0.52, 0.4807, 0.4717, 0.5086, 0.52, 0.4529, 0.52, 0.4807, 0.4717, 0.5364, 0.4717, 0.5086, 0.52, 0.5364, 0.4717, 0.5643, 0.52, 0.5086, 0.52, 0.5921, 0.4717, 0.62, 0.52, 0.5643, 0.52, 0.5921, 0.4717, 0.6478, 0.4717, 0.62, 0.52, 0.6478, 0.4717, 0.6757, 0.52, 0.62, 0.52, 0.2858, 0.52, 0.3136, 0.4717, 0.3415, 0.52, 0.2858, 0.52, 0.2579, 0.4717, 0.3136, 0.4717, 0.2579, 0.4717, 0.2858, 0.4235, 0.3136, 0.4717, 0.1465, 0.4717, 0.1744, 0.52, 0.1187, 0.52, 0.1465, 0.4717, 0.2022, 0.4717, 0.1744, 0.52, 0.2022, 0.4717, 0.2301, 0.52, 0.1744, 0.52, 0.8304, 0.81, 0.843, 0.8319, 0.8178, 0.8319, 0.843, 0.8319, 0.8557, 0.81, 0.8683, 0.8319, 0.9314, 0.81, 0.9441, 0.8319, 0.9188, 0.8319, 0.9062, 0.81, 0.9188, 0.8319, 0.8935, 0.8319, 0.8809, 0.81, 0.8935, 0.8319, 0.8683, 0.8319, 0.843, 0.8319, 0.8683, 0.8319, 0.8557, 0.8538, 0.8178, 0.8319, 0.843, 0.8319, 0.8304, 0.8538, 0.9188, 0.8319, 0.9441, 0.8319, 0.9314, 0.8538, 0.8935, 0.8319, 0.9188, 0.8319, 0.9062, 0.8538, 0.8683, 0.8319, 0.8935, 0.8319, 0.8809, 0.8538, 0.843, 0.8319, 0.8557, 0.8538, 0.8304, 0.8538, 0.8178, 0.8319, 0.8304, 0.8538, 0.8051, 0.8538, 0.9188, 0.8319, 0.9314, 0.8538, 0.9062, 0.8538, 0.8935, 0.8319, 0.9062, 0.8538, 0.8809, 0.8538, 0.8683, 0.8319, 0.8809, 0.8538, 0.8557, 0.8538, 0.8304, 0.8538, 0.8557, 0.8538, 0.843, 0.8757, 0.8051, 0.8538, 0.8304, 0.8538, 0.8178, 0.8757, 0.9062, 0.8538, 0.9314, 0.8538, 0.9188, 0.8757, 0.8809, 0.8538, 0.9062, 0.8538, 0.8935, 0.8757, 0.8557, 0.8538, 0.8809, 0.8538, 0.8683, 0.8757, 0.6944, 0.7868, 0.707, 0.8087, 0.6817, 0.8087, 0.707, 0.8087, 0.7196, 0.7868, 0.7323, 0.8087, 0.7954, 0.7868, 0.808, 0.8087, 0.7828, 0.8087, 0.7701, 0.7868, 0.7828, 0.8087, 0.7575, 0.8087, 0.7449, 0.7868, 0.7575, 0.8087, 0.7323, 0.8087, 0.707, 0.8087, 0.7323, 0.8087, 0.7196, 0.8305, 0.6817, 0.8087, 0.707, 0.8087, 0.6944, 0.8305, 0.7828, 0.8087, 0.808, 0.8087, 0.7954, 0.8305, 0.7575, 0.8087, 0.7828, 0.8087, 0.7701, 0.8305, 0.7323, 0.8087, 0.7575, 0.8087, 0.7449, 0.8305, 0.707, 0.8087, 0.7196, 0.8305, 0.6944, 0.8305, 0.6817, 0.8087, 0.6944, 0.8305, 0.6691, 0.8305, 0.7828, 0.8087, 0.7954, 0.8305, 0.7701, 0.8305, 0.7575, 0.8087, 0.7701, 0.8305, 0.7449, 0.8305, 0.7323, 0.8087, 0.7449, 0.8305, 0.7196, 0.8305, 0.6944, 0.8305, 0.7196, 0.8305, 0.707, 0.8524, 0.6691, 0.8305, 0.6944, 0.8305, 0.6817, 0.8524, 0.7701, 0.8305, 0.7954, 0.8305, 0.7828, 0.8524, 0.7449, 0.8305, 0.7701, 0.8305, 0.7575, 0.8524, 0.7196, 0.8305, 0.7449, 0.8305, 0.7323, 0.8524, 0.8633, 0.7414, 0.876, 0.7633, 0.8507, 0.7633, 0.876, 0.7633, 0.8886, 0.7414, 0.9012, 0.7633, 0.9644, 0.7414, 0.977, 0.7633, 0.9517, 0.7633, 0.9391, 0.7414, 0.9517, 0.7633, 0.9265, 0.7633, 0.9139, 0.7414, 0.9265, 0.7633, 0.9012, 0.7633, 0.876, 0.7633, 0.9012, 0.7633, 0.8886, 0.7852, 0.8507, 0.7633, 0.876, 0.7633, 0.8633, 0.7852, 0.9517, 0.7633, 0.977, 0.7633, 0.9644, 0.7852, 0.9265, 0.7633, 0.9517, 0.7633, 0.9391, 0.7852, 0.9012, 0.7633, 0.9265, 0.7633, 0.9139, 0.7852, 0.876, 0.7633, 0.8886, 0.7852, 0.8633, 0.7852, 0.8507, 0.7633, 0.8633, 0.7852, 0.8381, 0.7852, 0.9517, 0.7633, 0.9644, 0.7852, 0.9391, 0.7852, 0.9265, 0.7633, 0.9391, 0.7852, 0.9139, 0.7852, 0.9012, 0.7633, 0.9139, 0.7852, 0.8886, 0.7852, 0.8633, 0.7852, 0.8886, 0.7852, 0.876, 0.8071, 0.8381, 0.7852, 0.8633, 0.7852, 0.8507, 0.8071, 0.9391, 0.7852, 0.9644, 0.7852, 0.9517, 0.8071, 0.9139, 0.7852, 0.9391, 0.7852, 0.9265, 0.8071, 0.8886, 0.7852, 0.9139, 0.7852, 0.9012, 0.8071, 0.7126, 0.7007, 0.7252, 0.7226, 0.7, 0.7226, 0.7252, 0.7226, 0.7378, 0.7007, 0.7505, 0.7226, 0.8136, 0.7007, 0.8263, 0.7226, 0.801, 0.7226, 0.7884, 0.7007, 0.801, 0.7226, 0.7757, 0.7226, 0.7631, 0.7007, 0.7757, 0.7226, 0.7505, 0.7226, 0.7252, 0.7226, 0.7505, 0.7226, 0.7378, 0.7445, 0.7, 0.7226, 0.7252, 0.7226, 0.7126, 0.7445, 0.801, 0.7226, 0.8263, 0.7226, 0.8136, 0.7445, 0.7757, 0.7226, 0.801, 0.7226, 0.7884, 0.7445, 0.7505, 0.7226, 0.7757, 0.7226, 0.7631, 0.7445, 0.7252, 0.7226, 0.7378, 0.7445, 0.7126, 0.7445, 0.7, 0.7226, 0.7126, 0.7445, 0.6873, 0.7445, 0.801, 0.7226, 0.8136, 0.7445, 0.7884, 0.7445, 0.7757, 0.7226, 0.7884, 0.7445, 0.7631, 0.7445, 0.7505, 0.7226, 0.7631, 0.7445, 0.7378, 0.7445, 0.7126, 0.7445, 0.7378, 0.7445, 0.7252, 0.7664, 0.6873, 0.7445, 0.7126, 0.7445, 0.7, 0.7664, 0.7884, 0.7445, 0.8136, 0.7445, 0.801, 0.7664, 0.7631, 0.7445, 0.7884, 0.7445, 0.7757, 0.7664, 0.7378, 0.7445, 0.7631, 0.7445, 0.7505, 0.7664, 0.8614, 0.6554, 0.874, 0.6773, 0.8488, 0.6773, 0.874, 0.6773, 0.8867, 0.6554, 0.8993, 0.6773, 0.9624, 0.6554, 0.9751, 0.6773, 0.9498, 0.6773, 0.9372, 0.6554, 0.9498, 0.6773, 0.9246, 0.6773, 0.9119, 0.6554, 0.9246, 0.6773, 0.8993, 0.6773, 0.874, 0.6773, 0.8993, 0.6773, 0.8867, 0.6991, 0.8488, 0.6773, 0.874, 0.6773, 0.8614, 0.6991, 0.9498, 0.6773, 0.9751, 0.6773, 0.9624, 0.6991, 0.9246, 0.6773, 0.9498, 0.6773, 0.9372, 0.6991, 0.8993, 0.6773, 0.9246, 0.6773, 0.9119, 0.6991, 0.874, 0.6773, 0.8867, 0.6991, 0.8614, 0.6991, 0.8488, 0.6773, 0.8614, 0.6991, 0.8361, 0.6991, 0.9498, 0.6773, 0.9624, 0.6991, 0.9372, 0.6991, 0.9246, 0.6773, 0.9372, 0.6991, 0.9119, 0.6991, 0.8993, 0.6773, 0.9119, 0.6991, 0.8867, 0.6991, 0.8614, 0.6991, 0.8867, 0.6991, 0.874, 0.721, 0.8361, 0.6991, 0.8614, 0.6991, 0.8488, 0.721, 0.9372, 0.6991, 0.9624, 0.6991, 0.9498, 0.721, 0.9119, 0.6991, 0.9372, 0.6991, 0.9246, 0.721, 0.8867, 0.6991, 0.9119, 0.6991, 0.8993, 0.721, 0.7184, 0.6178, 0.731, 0.6397, 0.7058, 0.6397, 0.731, 0.6397, 0.7437, 0.6178, 0.7563, 0.6397, 0.8194, 0.6178, 0.8321, 0.6397, 0.8068, 0.6397, 0.7942, 0.6178, 0.8068, 0.6397, 0.7815, 0.6397, 0.7689, 0.6178, 0.7815, 0.6397, 0.7563, 0.6397, 0.731, 0.6397, 0.7563, 0.6397, 0.7437, 0.6616, 0.7058, 0.6397, 0.731, 0.6397, 0.7184, 0.6616, 0.8068, 0.6397, 0.8321, 0.6397, 0.8194, 0.6616, 0.7815, 0.6397, 0.8068, 0.6397, 0.7942, 0.6616, 0.7563, 0.6397, 0.7815, 0.6397, 0.7689, 0.6616, 0.731, 0.6397, 0.7437, 0.6616, 0.7184, 0.6616, 0.7058, 0.6397, 0.7184, 0.6616, 0.6931, 0.6616, 0.8068, 0.6397, 0.8194, 0.6616, 0.7942, 0.6616, 0.7815, 0.6397, 0.7942, 0.6616, 0.7689, 0.6616, 0.7563, 0.6397, 0.7689, 0.6616, 0.7437, 0.6616, 0.7184, 0.6616, 0.7437, 0.6616, 0.731, 0.6834, 0.6931, 0.6616, 0.7184, 0.6616, 0.7058, 0.6834, 0.7942, 0.6616, 0.8194, 0.6616, 0.8068, 0.6834, 0.7689, 0.6616, 0.7942, 0.6616, 0.7815, 0.6834, 0.7437, 0.6616, 0.7689, 0.6616, 0.7563, 0.6834, 0.8711, 0.5725, 0.8837, 0.5943, 0.8585, 0.5943, 0.8837, 0.5943, 0.8964, 0.5725, 0.909, 0.5943, 0.9721, 0.5725, 0.9848, 0.5943, 0.9595, 0.5943, 0.9469, 0.5725, 0.9595, 0.5943, 0.9342, 0.5943, 0.9216, 0.5725, 0.9342, 0.5943, 0.909, 0.5943, 0.8837, 0.5943, 0.909, 0.5943, 0.8964, 0.6162, 0.8585, 0.5943, 0.8837, 0.5943, 0.8711, 0.6162, 0.9595, 0.5943, 0.9848, 0.5943, 0.9721, 0.6162, 0.9342, 0.5943, 0.9595, 0.5943, 0.9469, 0.6162, 0.909, 0.5943, 0.9342, 0.5943, 0.9216, 0.6162, 0.8837, 0.5943, 0.8964, 0.6162, 0.8711, 0.6162, 0.8585, 0.5943, 0.8711, 0.6162, 0.8458, 0.6162, 0.9595, 0.5943, 0.9721, 0.6162, 0.9469, 0.6162, 0.9342, 0.5943, 0.9469, 0.6162, 0.9216, 0.6162, 0.909, 0.5943, 0.9216, 0.6162, 0.8964, 0.6162, 0.8711, 0.6162, 0.8964, 0.6162, 0.8837, 0.6381, 0.8458, 0.6162, 0.8711, 0.6162, 0.8585, 0.6381, 0.9469, 0.6162, 0.9721, 0.6162, 0.9595, 0.6381, 0.9216, 0.6162, 0.9469, 0.6162, 0.9342, 0.6381, 0.8964, 0.6162, 0.9216, 0.6162, 0.909, 0.6381, 0.6696, 0.8631, 0.6822, 0.885, 0.6569, 0.885, 0.6822, 0.885, 0.6948, 0.8631, 0.7075, 0.885, 0.7706, 0.8631, 0.7832, 0.885, 0.758, 0.885, 0.7453, 0.8631, 0.758, 0.885, 0.7327, 0.885, 0.7201, 0.8631, 0.7327, 0.885, 0.7075, 0.885, 0.6822, 0.885, 0.7075, 0.885, 0.6948, 0.9069, 0.6569, 0.885, 0.6822, 0.885, 0.6696, 0.9069, 0.758, 0.885, 0.7832, 0.885, 0.7706, 0.9069, 0.7327, 0.885, 0.758, 0.885, 0.7453, 0.9069, 0.7075, 0.885, 0.7327, 0.885, 0.7201, 0.9069, 0.6822, 0.885, 0.6948, 0.9069, 0.6696, 0.9069, 0.6569, 0.885, 0.6696, 0.9069, 0.6443, 0.9069, 0.758, 0.885, 0.7706, 0.9069, 0.7453, 0.9069, 0.7327, 0.885, 0.7453, 0.9069, 0.7201, 0.9069, 0.7075, 0.885, 0.7201, 0.9069, 0.6948, 0.9069, 0.6696, 0.9069, 0.6948, 0.9069, 0.6822, 0.9288, 0.6443, 0.9069, 0.6696, 0.9069, 0.6569, 0.9288, 0.7453, 0.9069, 0.7706, 0.9069, 0.758, 0.9288, 0.7201, 0.9069, 0.7453, 0.9069, 0.7327, 0.9288, 0.6948, 0.9069, 0.7201, 0.9069, 0.7075, 0.9288])
me_icosphere_010.materials.append(mat_material)
me_icosphere_010.update()

# ---- objects
ob_icosphere_006 = bpy.data.objects.new('Icosphere.006', me_icosphere_010)

# ---- transforms, parenting, visibility, modifiers, constraints
ob_icosphere_006.location = (0.06689, -0.4378, 1.289)
ob_icosphere_006.scale = (0.09839, 0.09839, 0.09839)

# ---- collection membership
col_collection.objects.link(ob_icosphere_006)

# ---- scene / render settings (as saved in the file)
scene.frame_start = 1; scene.frame_end = 250; scene.frame_set(16)
scene.render.engine = 'BLENDER_EEVEE_NEXT'
scene.cycles.use_denoising = False
scene.cycles.samples = 128
scene.cycles.sampling_pattern = 'TABULATED_SOBOL'
scene.cycles.use_adaptive_sampling = False
scene.cycles.use_light_tree = False
scene.view_settings.view_transform = 'Filmic'
bpy.context.view_layer.update()

# ---- added for rendering (the .blend has no active camera and no usable light): camera, sun
cam_auto = bpy.data.cameras.new('AutoCamera')
cam_auto.lens = 50.0
cam_auto.sensor_width = 36.0
cam_auto.clip_end = 1000.0
ob_auto_camera = bpy.data.objects.new('AutoCamera', cam_auto)
scene.collection.objects.link(ob_auto_camera)
ob_auto_camera.location = (3.14147, -3.7787, 2.97053)
ob_auto_camera.rotation_euler = (1.09748, -7.21219e-08, 0.694738)
scene.camera = ob_auto_camera
light_auto_sun = bpy.data.lights.new('AutoSun', 'SUN')
light_auto_sun.energy = 3.0
light_auto_sun.angle = 0.0523599
ob_auto_sun = bpy.data.objects.new('AutoSun', light_auto_sun)
scene.collection.objects.link(ob_auto_sun)
ob_auto_sun.rotation_euler = (0.872665, 0.174533, 0.523599)
bpy.context.view_layer.update()
